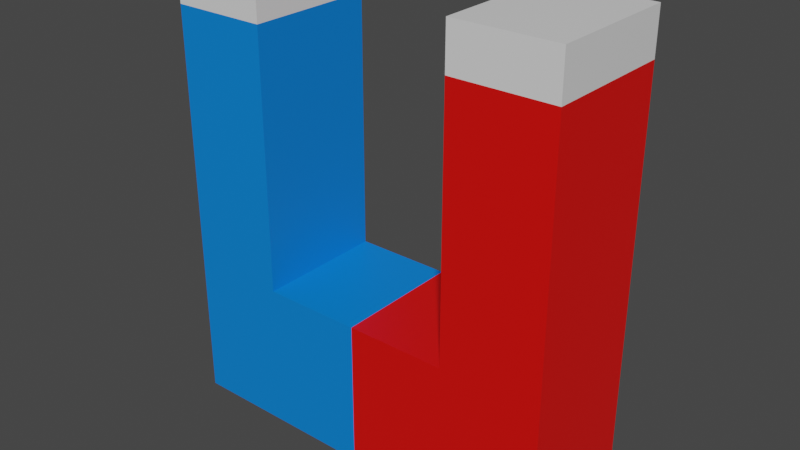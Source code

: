 # Source: magnet.blend  (saved by Blender 2.92.15; exported with 4.5.12 LTS)
import bpy
from mathutils import Matrix  # noqa: F401  (used for matrix-valued properties, if any)

bpy.ops.wm.read_factory_settings(use_empty=True)
scene = bpy.context.scene
scene.name = 'Scene'

# ---- collections
col_collection = bpy.data.collections.new('Collection'); scene.collection.children.link(col_collection)

# ---- materials (node trees are filled in below, after node groups)
mat_material = bpy.data.materials.new('Material')
mat_material.alpha_threshold = 0.0
mat_material.use_transparent_shadow = False
mat_material.line_color = (0.0, 0.0, 0.0, 1.0)
mat_material_001 = bpy.data.materials.new('Material.001')
mat_material_001.use_transparent_shadow = False
mat_material_002 = bpy.data.materials.new('Material.002')
mat_material_002.use_transparent_shadow = False

# ---- material node trees
mat_material.use_nodes = True; mat_material.node_tree.nodes.clear()
_N = mat_material.node_tree.nodes; _L = mat_material.node_tree.links
n0 = _N.new('ShaderNodeOutputMaterial'); n0.name = 'Material Output'; n0.location = (300, 300)
n1 = _N.new('ShaderNodeBsdfPrincipled'); n1.name = 'Principled BSDF'; n1.location = (10, 300)
n1.distribution = 'GGX'
n1.subsurface_method = 'BURLEY'
n1.inputs[2].default_value = 0.4
n1.inputs[3].default_value = 1.45
n1.inputs[27].default_value = (0.0, 0.0, 0.0, 1.0)
n1.inputs[28].default_value = 1.0
_L.new(n1.outputs[0], n0.inputs[0])
n0.is_active_output = True
mat_material_001.use_nodes = True; mat_material_001.node_tree.nodes.clear()
_N = mat_material_001.node_tree.nodes; _L = mat_material_001.node_tree.links
n0 = _N.new('ShaderNodeBsdfPrincipled'); n0.name = 'Principled BSDF'; n0.location = (10, 300)
n0.distribution = 'GGX'
n0.subsurface_method = 'BURLEY'
n0.inputs[0].default_value = (0.8, 0.00174, 0.0, 1.0)
n0.inputs[3].default_value = 1.45
n0.inputs[27].default_value = (0.0, 0.0, 0.0, 1.0)
n0.inputs[28].default_value = 1.0
n1 = _N.new('ShaderNodeOutputMaterial'); n1.name = 'Material Output'; n1.location = (300, 300)
_L.new(n0.outputs[0], n1.inputs[0])
n1.is_active_output = True
mat_material_002.use_nodes = True; mat_material_002.node_tree.nodes.clear()
_N = mat_material_002.node_tree.nodes; _L = mat_material_002.node_tree.links
n0 = _N.new('ShaderNodeBsdfPrincipled'); n0.name = 'Principled BSDF'; n0.location = (10, 300)
n0.distribution = 'GGX'
n0.subsurface_method = 'BURLEY'
n0.inputs[0].default_value = (0.0, 0.2148, 0.8, 1.0)
n0.inputs[3].default_value = 1.45
n0.inputs[27].default_value = (0.0, 0.0, 0.0, 1.0)
n0.inputs[28].default_value = 1.0
n1 = _N.new('ShaderNodeOutputMaterial'); n1.name = 'Material Output'; n1.location = (300, 300)
_L.new(n0.outputs[0], n1.inputs[0])
n1.is_active_output = True

# ---- world
world_world = bpy.data.worlds.new('World'); scene.world = world_world
world_world.use_nodes = True; world_world.node_tree.nodes.clear()
_N = world_world.node_tree.nodes; _L = world_world.node_tree.links
n0 = _N.new('ShaderNodeOutputWorld'); n0.name = 'World Output'; n0.location = (300, 300)
n1 = _N.new('ShaderNodeBackground'); n1.name = 'Background'; n1.location = (10, 300)
n1.inputs[0].default_value = (0.05088, 0.05088, 0.05088, 1.0)
_L.new(n1.outputs[0], n0.inputs[0])
n0.is_active_output = True
world_world.color = (0.05088, 0.05088, 0.05088)
world_world.use_sun_shadow = False
world_world.sun_shadow_jitter_overblur = 0.0

# ---- meshes
me_cube = bpy.data.meshes.new('Cube')
me_cube.from_pydata([(1.0, 1.0, -0.2522), (1.0, 1.0, -1.0), (1.0, -1.0, -0.2522), (1.0, -1.0, -1.0), (-1.0, 1.0, -0.2522), (-1.0, 1.0, -1.0), (-1.0, -1.0, -0.2522), (-1.0, -1.0, -1.0), (0.4922, 1.0, -1.0), (-0.00785, 1.0, -1.0), (-0.5078, 1.0, -1.0), (0.4922, -1.0, -0.2522), (-0.00785, -1.0, -0.2522), (-0.5078, -1.0, -0.2522), (-0.5078, -1.0, -1.0), (-0.00785, -1.0, -1.0), (0.4922, -1.0, -1.0), (-0.5078, 1.0, -0.2522), (-0.00785, 1.0, -0.2522), (0.4922, 1.0, -0.2522), (-0.5078, -1.0, -0.2522), (-1.0, -1.0, -0.2522), (1.0, 1.0, -0.2522), (1.0, -1.0, -0.2522), (-1.0, 1.0, -0.2522), (0.4922, 1.0, -0.2522), (0.4922, -1.0, -0.2522), (-0.5078, 1.0, -0.2522), (-0.5078, -1.0, 1.277), (-1.0, -1.0, 1.277), (1.0, 1.0, 1.277), (1.0, -1.0, 1.277), (-1.0, 1.0, 1.277), (0.4922, 1.0, 1.277), (0.4922, -1.0, 1.277), (-0.5078, 1.0, 1.277), (0.4922, 1.0, 1.053), (1.0, 1.0, 1.053), (1.0, -1.0, 1.053), (0.4922, -1.0, 1.053), (-1.0, -1.0, 1.052), (-1.0, 1.0, 1.052), (-0.5078, -1.0, 1.052), (-0.5078, 1.0, 1.052)], [], [(0, 19, 25, 22), (14, 13, 6, 7), (7, 6, 4, 5), (8, 1, 3, 16), (1, 0, 2, 3), (8, 19, 0, 1), (5, 4, 17, 10), (10, 17, 18, 9), (9, 18, 19, 8), (5, 10, 14, 7), (10, 9, 15, 14), (9, 8, 16, 15), (3, 2, 11, 16), (16, 11, 12, 15), (15, 12, 13, 14), (17, 4, 24, 27), (19, 18, 12, 11), (18, 17, 13, 12), (40, 42, 28, 29), (41, 40, 29, 32), (6, 13, 20, 21), (11, 2, 23, 26), (13, 17, 27, 20), (19, 11, 26, 25), (4, 6, 21, 24), (2, 0, 22, 23), (35, 32, 29, 28), (30, 33, 34, 31), (42, 43, 35, 28), (43, 41, 32, 35), (37, 36, 33, 30), (38, 37, 30, 31), (36, 39, 34, 33), (39, 38, 31, 34), (26, 23, 38, 39), (25, 26, 39, 36), (23, 22, 37, 38), (22, 25, 36, 37), (27, 24, 41, 43), (20, 27, 43, 42), (24, 21, 40, 41), (21, 20, 42, 40)])
me_cube.polygons.foreach_set('material_index', [0, 2, 2, 1, 1, 1, 2, 2, 1, 2, 2, 1, 1, 1, 2, 2, 1, 2, 0, 0, 0, 1, 0, 1, 0, 1, 0, 0, 0, 0, 0, 0, 0, 0, 1, 1, 1, 1, 2, 2, 2, 2])
_uv = me_cube.uv_layers.new(name='UVMap')
_uv.uv.foreach_set('vector', [0.625, 0.5, 0.625, 0.4365, 0.625, 0.4365, 0.625, 0.5, 0.375, 0.9385, 0.625, 0.9385, 0.625, 1.0, 0.375, 1.0, 0.375, 0.0, 0.625, 0.0, 0.625, 0.25, 0.375, 0.25, 0.3115, 0.5, 0.375, 0.5, 0.375, 0.75, 0.3115, 0.75, 0.375, 0.5, 0.625, 0.5, 0.625, 0.75, 0.375, 0.75, 0.375, 0.4365, 0.625, 0.4365, 0.625, 0.5, 0.375, 0.5, 0.375, 0.25, 0.625, 0.25, 0.625, 0.3115, 0.375, 0.3115, 0.375, 0.3115, 0.625, 0.3115, 0.625, 0.374, 0.375, 0.374, 0.375, 0.374, 0.625, 0.374, 0.625, 0.4365, 0.375, 0.4365, 0.125, 0.5, 0.1865, 0.5, 0.1865, 0.75, 0.125, 0.75, 0.1865, 0.5, 0.249, 0.5, 0.249, 0.75, 0.1865, 0.75, 0.249, 0.5, 0.3115, 0.5, 0.3115, 0.75, 0.249, 0.75, 0.375, 0.75, 0.625, 0.75, 0.625, 0.8135, 0.375, 0.8135, 0.375, 0.8135, 0.625, 0.8135, 0.625, 0.876, 0.375, 0.876, 0.375, 0.876, 0.625, 0.876, 0.625, 0.9385, 0.375, 0.9385, 0.625, 0.3115, 0.625, 0.25, 0.625, 0.25, 0.625, 0.3115, 0.6885, 0.5, 0.751, 0.5, 0.751, 0.75, 0.6885, 0.75, 0.751, 0.5, 0.8135, 0.5, 0.8135, 0.75, 0.751, 0.75, 0.625, 1.0, 0.625, 0.9385, 0.625, 0.9385, 0.625, 1.0, 0.625, 0.25, 0.625, 0.0, 0.625, 0.0, 0.625, 0.25, 0.625, 1.0, 0.625, 0.9385, 0.625, 0.9385, 0.625, 1.0, 0.625, 0.8135, 0.625, 0.75, 0.625, 0.75, 0.625, 0.8135, 0.8135, 0.75, 0.8135, 0.5, 0.8135, 0.5, 0.8135, 0.75, 0.6885, 0.5, 0.6885, 0.75, 0.6885, 0.75, 0.6885, 0.5, 0.625, 0.25, 0.625, 0.0, 0.625, 0.0, 0.625, 0.25, 0.625, 0.75, 0.625, 0.5, 0.625, 0.5, 0.625, 0.75, 0.8135, 0.5, 0.875, 0.5, 0.875, 0.75, 0.8135, 0.75, 0.625, 0.5, 0.6885, 0.5, 0.6885, 0.75, 0.625, 0.75, 0.8135, 0.75, 0.8135, 0.5, 0.8135, 0.5, 0.8135, 0.75, 0.625, 0.3115, 0.625, 0.25, 0.625, 0.25, 0.625, 0.3115, 0.625, 0.5, 0.625, 0.4365, 0.625, 0.4365, 0.625, 0.5, 0.625, 0.75, 0.625, 0.5, 0.625, 0.5, 0.625, 0.75, 0.6885, 0.5, 0.6885, 0.75, 0.6885, 0.75, 0.6885, 0.5, 0.625, 0.8135, 0.625, 0.75, 0.625, 0.75, 0.625, 0.8135, 0.625, 0.8135, 0.625, 0.75, 0.625, 0.75, 0.625, 0.8135, 0.6885, 0.5, 0.6885, 0.75, 0.6885, 0.75, 0.6885, 0.5, 0.625, 0.75, 0.625, 0.5, 0.625, 0.5, 0.625, 0.75, 0.625, 0.5, 0.625, 0.4365, 0.625, 0.4365, 0.625, 0.5, 0.625, 0.3115, 0.625, 0.25, 0.625, 0.25, 0.625, 0.3115, 0.8135, 0.75, 0.8135, 0.5, 0.8135, 0.5, 0.8135, 0.75, 0.625, 0.25, 0.625, 0.0, 0.625, 0.0, 0.625, 0.25, 0.625, 1.0, 0.625, 0.9385, 0.625, 0.9385, 0.625, 1.0])
me_cube.materials.append(mat_material)
me_cube.materials.append(mat_material_001)
me_cube.materials.append(mat_material_002)
me_cube.use_remesh_preserve_volume = False
me_cube.use_remesh_preserve_attributes = False
me_cube.use_mirror_vertex_groups = False
me_cube.update()

# ---- objects
ob_cube = bpy.data.objects.new('Cube', me_cube)

# ---- transforms, parenting, visibility, modifiers, constraints
ob_cube.location = (0.0, 0.0, 1.0)
ob_cube.scale = (1.0, 0.3312, 1.0)
ob_cube.lock_rotations_4d = False
ob_cube.empty_display_type = 'ARROWS'
ob_cube.lineart.crease_threshold = 0.0

# ---- collection membership
col_collection.objects.link(ob_cube)

# ---- scene / render settings (as saved in the file)
scene.frame_start = 1; scene.frame_end = 250; scene.frame_set(1)
scene.render.engine = 'BLENDER_EEVEE_NEXT'
scene.cycles.use_denoising = False
scene.cycles.samples = 128
scene.cycles.sampling_pattern = 'TABULATED_SOBOL'
scene.cycles.use_adaptive_sampling = False
scene.cycles.use_light_tree = False
scene.view_settings.view_transform = 'Filmic'
bpy.context.view_layer.update()

# ---- added for rendering (the .blend has no active camera and no usable light): camera, sun
cam_auto = bpy.data.cameras.new('AutoCamera')
cam_auto.lens = 50.0
cam_auto.sensor_width = 36.0
cam_auto.clip_end = 1000.0
ob_auto_camera = bpy.data.objects.new('AutoCamera', cam_auto)
scene.collection.objects.link(ob_auto_camera)
ob_auto_camera.location = (2.8702, -3.44424, 3.43484)
ob_auto_camera.rotation_euler = (1.09748, -7.21219e-08, 0.694738)
scene.camera = ob_auto_camera
light_auto_sun = bpy.data.lights.new('AutoSun', 'SUN')
light_auto_sun.energy = 3.0
light_auto_sun.angle = 0.0523599
ob_auto_sun = bpy.data.objects.new('AutoSun', light_auto_sun)
scene.collection.objects.link(ob_auto_sun)
ob_auto_sun.rotation_euler = (0.872665, 0.174533, 0.523599)
bpy.context.view_layer.update()
